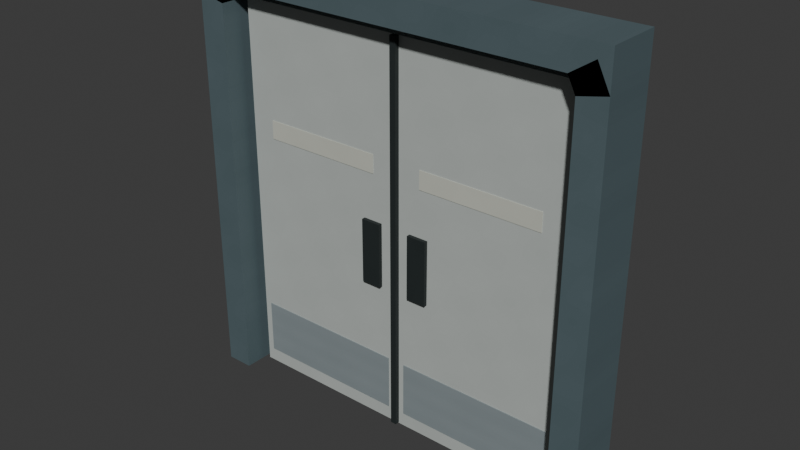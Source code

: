# Source: AST-STF-008.blend  (saved by Blender 4.3.34; exported with 4.5.12 LTS)
import bpy
from mathutils import Matrix  # noqa: F401  (used for matrix-valued properties, if any)

bpy.ops.wm.read_factory_settings(use_empty=True)
scene = bpy.context.scene
scene.name = 'Scene'

# ---- collections
col_collection = bpy.data.collections.new('Collection'); scene.collection.children.link(col_collection)

# ---- images (referenced by path relative to the original .blend; pixels are not part of the script)
import os
ASSET_DIR = os.environ.get("B2B_ASSET_DIR", "")  # directory of the original .blend (textures are referenced by path, not embedded)
HERE = os.path.dirname(os.path.abspath(__file__))  # packed textures are extracted next to this script under _unpacked/

def load_image(name, relpath, width, height, colorspace="sRGB"):
    """Load a texture the original file referenced (path relative to the .blend, or extracted next to this script)."""
    p = next((c for c in (os.path.join(HERE, relpath), os.path.join(ASSET_DIR, relpath)) if relpath and os.path.exists(c)), "")
    if p:
        img = bpy.data.images.load(p, check_existing=True)
        img.name = name
    else:  # same state as the original file: an image datablock whose file is absent (Cycles renders it pink)
        img = bpy.data.images.new(name, width, height)
        img.source = "FILE"
        img.filepath = "//" + (relpath or name)
    img.colorspace_settings.name = colorspace
    return img
img_staff_bluegrey_paint_png = load_image('staff_bluegrey_paint.png', '_unpacked/staff_bluegrey_paint.06b28083.png', 256, 256, 'sRGB')
img_staff_white_paint_png = load_image('staff_white_paint.png', '_unpacked/staff_white_paint.972c8896.png', 256, 256, 'sRGB')
img_staff_rubber_png = load_image('staff_rubber.png', '_unpacked/staff_rubber.6ee8aa6f.png', 256, 256, 'sRGB')
img_staff_zinc_png = load_image('staff_zinc.png', '_unpacked/staff_zinc.c37cbdb6.png', 256, 256, 'sRGB')
img_staff_label_png = load_image('staff_label.png', '_unpacked/staff_label.49f5ceb6.png', 256, 256, 'sRGB')

# ---- materials (node trees are filled in below, after node groups)
mat_staff_bluegrey_paint = bpy.data.materials.new('staff_bluegrey_paint')
mat_staff_white_paint = bpy.data.materials.new('staff_white_paint')
mat_staff_rubber = bpy.data.materials.new('staff_rubber')
mat_staff_zinc = bpy.data.materials.new('staff_zinc')
mat_staff_label = bpy.data.materials.new('staff_label')

# ---- material node trees
mat_staff_bluegrey_paint.use_nodes = True; mat_staff_bluegrey_paint.node_tree.nodes.clear()
_N = mat_staff_bluegrey_paint.node_tree.nodes; _L = mat_staff_bluegrey_paint.node_tree.links
n0 = _N.new('ShaderNodeBsdfPrincipled'); n0.name = 'Principled BSDF'; n0.location = (10, 300)
n0.inputs[2].default_value = 0.72
n1 = _N.new('ShaderNodeOutputMaterial'); n1.name = 'Material Output'; n1.location = (300, 300)
n2 = _N.new('ShaderNodeTexImage'); n2.name = 'Image Texture'; n2.location = (0, 0)
n2.image = img_staff_bluegrey_paint_png
n2.interpolation = 'Closest'
_L.new(n0.outputs[0], n1.inputs[0])
_L.new(n2.outputs[0], n0.inputs[0])
n1.is_active_output = True
mat_staff_white_paint.use_nodes = True; mat_staff_white_paint.node_tree.nodes.clear()
_N = mat_staff_white_paint.node_tree.nodes; _L = mat_staff_white_paint.node_tree.links
n0 = _N.new('ShaderNodeBsdfPrincipled'); n0.name = 'Principled BSDF'; n0.location = (10, 300)
n0.inputs[2].default_value = 0.72
n1 = _N.new('ShaderNodeOutputMaterial'); n1.name = 'Material Output'; n1.location = (300, 300)
n2 = _N.new('ShaderNodeTexImage'); n2.name = 'Image Texture'; n2.location = (0, 0)
n2.image = img_staff_white_paint_png
n2.interpolation = 'Closest'
_L.new(n0.outputs[0], n1.inputs[0])
_L.new(n2.outputs[0], n0.inputs[0])
n1.is_active_output = True
mat_staff_rubber.use_nodes = True; mat_staff_rubber.node_tree.nodes.clear()
_N = mat_staff_rubber.node_tree.nodes; _L = mat_staff_rubber.node_tree.links
n0 = _N.new('ShaderNodeBsdfPrincipled'); n0.name = 'Principled BSDF'; n0.location = (10, 300)
n0.inputs[2].default_value = 0.72
n1 = _N.new('ShaderNodeOutputMaterial'); n1.name = 'Material Output'; n1.location = (300, 300)
n2 = _N.new('ShaderNodeTexImage'); n2.name = 'Image Texture'; n2.location = (0, 0)
n2.image = img_staff_rubber_png
n2.interpolation = 'Closest'
_L.new(n0.outputs[0], n1.inputs[0])
_L.new(n2.outputs[0], n0.inputs[0])
n1.is_active_output = True
mat_staff_zinc.use_nodes = True; mat_staff_zinc.node_tree.nodes.clear()
_N = mat_staff_zinc.node_tree.nodes; _L = mat_staff_zinc.node_tree.links
n0 = _N.new('ShaderNodeBsdfPrincipled'); n0.name = 'Principled BSDF'; n0.location = (10, 300)
n0.inputs[2].default_value = 0.72
n1 = _N.new('ShaderNodeOutputMaterial'); n1.name = 'Material Output'; n1.location = (300, 300)
n2 = _N.new('ShaderNodeTexImage'); n2.name = 'Image Texture'; n2.location = (0, 0)
n2.image = img_staff_zinc_png
n2.interpolation = 'Closest'
_L.new(n0.outputs[0], n1.inputs[0])
_L.new(n2.outputs[0], n0.inputs[0])
n1.is_active_output = True
mat_staff_label.use_nodes = True; mat_staff_label.node_tree.nodes.clear()
_N = mat_staff_label.node_tree.nodes; _L = mat_staff_label.node_tree.links
n0 = _N.new('ShaderNodeBsdfPrincipled'); n0.name = 'Principled BSDF'; n0.location = (10, 300)
n0.inputs[2].default_value = 0.72
n1 = _N.new('ShaderNodeOutputMaterial'); n1.name = 'Material Output'; n1.location = (300, 300)
n2 = _N.new('ShaderNodeTexImage'); n2.name = 'Image Texture'; n2.location = (0, 0)
n2.image = img_staff_label_png
n2.interpolation = 'Closest'
_L.new(n0.outputs[0], n1.inputs[0])
_L.new(n2.outputs[0], n0.inputs[0])
n1.is_active_output = True

# ---- world
world_world = bpy.data.worlds.new('World'); scene.world = world_world
world_world.use_nodes = True; world_world.node_tree.nodes.clear()
_N = world_world.node_tree.nodes; _L = world_world.node_tree.links
n0 = _N.new('ShaderNodeOutputWorld'); n0.name = 'World Output'; n0.location = (300, 300)
n1 = _N.new('ShaderNodeBackground'); n1.name = 'Background'; n1.location = (10, 300)
n1.inputs[0].default_value = (0.05088, 0.05088, 0.05088, 1.0)
_L.new(n1.outputs[0], n0.inputs[0])
n0.is_active_output = True
world_world.color = (0.05088, 0.05088, 0.05088)
world_world.sun_shadow_jitter_overblur = 0.0

# ---- meshes
me_stf_jambleft = bpy.data.meshes.new('STF_JambLeft')
me_stf_jambleft.from_pydata([(-1.38, -0.18, 0.0), (-1.2, -0.18, 0.0), (-1.2, -0.18, 2.54), (-1.15, -0.18, 2.64), (-1.3, -0.18, 2.74), (-1.38, -0.18, 2.58), (-1.38, 0.18, 0.0), (-1.2, 0.18, 0.0), (-1.2, 0.18, 2.54), (-1.15, 0.18, 2.64), (-1.3, 0.18, 2.74), (-1.38, 0.18, 2.58)], [], [(5, 0, 1, 2, 3, 4), (6, 11, 10, 9, 8, 7), (0, 6, 7, 1), (1, 7, 8, 2), (2, 8, 9, 3), (3, 9, 10, 4), (4, 10, 11, 5), (5, 11, 6, 0)])
_uv = me_stf_jambleft.uv_layers.new(name='MetreScaled')
_uv.uv.foreach_set('vector', [-0.69, 1.29, -0.69, 0.0, -0.6, 0.0, -0.6, 1.27, -0.575, 1.32, -0.65, 1.37, -0.69, 0.0, -0.69, 1.29, -0.65, 1.37, -0.575, 1.32, -0.6, 1.27, -0.6, 0.0, -0.69, 0.0, -0.69, 0.0, -0.6, 0.0, -0.6, 0.0, -0.6, 0.0, -0.6, 0.0, -0.6, 1.27, -0.6, 1.27, -0.6, 1.27, -0.6, 1.27, -0.575, 1.32, -0.575, 1.32, -0.575, 1.32, -0.575, 1.32, -0.65, 1.37, -0.65, 1.37, -0.65, 1.37, -0.65, 1.37, -0.69, 1.29, -0.69, 1.29, -0.69, 1.29, -0.69, 1.29, -0.69, 0.0, -0.69, 0.0])
me_stf_jambleft.materials.append(mat_staff_bluegrey_paint)
me_stf_jambleft.update()
me_stf_jambright = bpy.data.meshes.new('STF_JambRight')
me_stf_jambright.from_pydata([(1.2, -0.18, 0.0), (1.38, -0.18, 0.0), (1.38, -0.18, 2.58), (1.3, -0.18, 2.74), (1.15, -0.18, 2.64), (1.2, -0.18, 2.54), (1.2, 0.18, 0.0), (1.38, 0.18, 0.0), (1.38, 0.18, 2.58), (1.3, 0.18, 2.74), (1.15, 0.18, 2.64), (1.2, 0.18, 2.54)], [], [(5, 0, 1, 2, 3, 4), (6, 11, 10, 9, 8, 7), (0, 6, 7, 1), (1, 7, 8, 2), (2, 8, 9, 3), (3, 9, 10, 4), (4, 10, 11, 5), (5, 11, 6, 0)])
_uv = me_stf_jambright.uv_layers.new(name='MetreScaled')
_uv.uv.foreach_set('vector', [0.6, 1.27, 0.6, 0.0, 0.69, 0.0, 0.69, 1.29, 0.65, 1.37, 0.575, 1.32, 0.6, 0.0, 0.6, 1.27, 0.575, 1.32, 0.65, 1.37, 0.69, 1.29, 0.69, 0.0, 0.6, 0.0, 0.6, 0.0, 0.69, 0.0, 0.69, 0.0, 0.69, 0.0, 0.69, 0.0, 0.69, 1.29, 0.69, 1.29, 0.69, 1.29, 0.69, 1.29, 0.65, 1.37, 0.65, 1.37, 0.65, 1.37, 0.65, 1.37, 0.575, 1.32, 0.575, 1.32, 0.575, 1.32, 0.575, 1.32, 0.6, 1.27, 0.6, 1.27, 0.6, 1.27, 0.6, 1.27, 0.6, 0.0, 0.6, 0.0])
me_stf_jambright.materials.append(mat_staff_bluegrey_paint)
me_stf_jambright.update()
me_stf_header = bpy.data.meshes.new('STF_Header')
me_stf_header.from_pydata([(-1.38, -0.18, 2.58), (-1.2, -0.18, 2.54), (-1.15, -0.18, 2.64), (1.15, -0.18, 2.64), (1.2, -0.18, 2.54), (1.38, -0.18, 2.58), (1.38, -0.18, 2.82), (-1.38, -0.18, 2.82), (-1.38, 0.18, 2.58), (-1.2, 0.18, 2.54), (-1.15, 0.18, 2.64), (1.15, 0.18, 2.64), (1.2, 0.18, 2.54), (1.38, 0.18, 2.58), (1.38, 0.18, 2.82), (-1.38, 0.18, 2.82)], [], [(7, 0, 1, 2, 3, 4, 5, 6), (8, 15, 14, 13, 12, 11, 10, 9), (0, 8, 9, 1), (1, 9, 10, 2), (2, 10, 11, 3), (3, 11, 12, 4), (4, 12, 13, 5), (5, 13, 14, 6), (6, 14, 15, 7), (7, 15, 8, 0)])
_uv = me_stf_header.uv_layers.new(name='MetreScaled')
_uv.uv.foreach_set('vector', [-0.69, 1.41, -0.69, 1.29, -0.6, 1.27, -0.575, 1.32, 0.575, 1.32, 0.6, 1.27, 0.69, 1.29, 0.69, 1.41, -0.69, 1.29, -0.69, 1.41, 0.69, 1.41, 0.69, 1.29, 0.6, 1.27, 0.575, 1.32, -0.575, 1.32, -0.6, 1.27, -0.69, 1.29, -0.69, 1.29, -0.6, 1.27, -0.6, 1.27, -0.6, 1.27, -0.6, 1.27, -0.575, 1.32, -0.575, 1.32, -0.575, 1.32, -0.575, 1.32, 0.575, 1.32, 0.575, 1.32, 0.575, 1.32, 0.575, 1.32, 0.6, 1.27, 0.6, 1.27, 0.6, 1.27, 0.6, 1.27, 0.69, 1.29, 0.69, 1.29, 0.69, 1.29, 0.69, 1.29, 0.69, 1.41, 0.69, 1.41, 0.69, 1.41, 0.69, 1.41, -0.69, 1.41, -0.69, 1.41, -0.69, 1.41, -0.69, 1.41, -0.69, 1.29, -0.69, 1.29])
me_stf_header.materials.append(mat_staff_bluegrey_paint)
me_stf_header.update()
me_leaf_left = bpy.data.meshes.new('LEAF_LEFT')
me_leaf_left.from_pydata([(0.01, -0.035, 0.025), (1.14, -0.035, 0.025), (1.14, -0.035, 2.56), (0.01, -0.035, 2.56), (0.01, 0.035, 0.025), (1.14, 0.035, 0.025), (1.14, 0.035, 2.56), (0.01, 0.035, 2.56)], [], [(3, 0, 1, 2), (4, 7, 6, 5), (0, 4, 5, 1), (1, 5, 6, 2), (2, 6, 7, 3), (3, 7, 4, 0)])
_uv = me_leaf_left.uv_layers.new(name='MetreScaled')
_uv.uv.foreach_set('vector', [0.005, 1.28, 0.005, 0.0125, 0.57, 0.0125, 0.57, 1.28, 0.005, 0.0125, 0.005, 1.28, 0.57, 1.28, 0.57, 0.0125, 0.005, 0.0125, 0.005, 0.0125, 0.57, 0.0125, 0.57, 0.0125, 0.57, 0.0125, 0.57, 0.0125, 0.57, 1.28, 0.57, 1.28, 0.57, 1.28, 0.57, 1.28, 0.005, 1.28, 0.005, 1.28, 0.005, 1.28, 0.005, 1.28, 0.005, 0.0125, 0.005, 0.0125])
me_leaf_left.materials.append(mat_staff_white_paint)
me_leaf_left.update()
me_meeting_seal_left = bpy.data.meshes.new('MEETING_SEAL_LEFT')
me_meeting_seal_left.from_pydata([(1.13, -0.065, 0.03), (1.17, -0.065, 0.03), (1.17, -0.065, 2.56), (1.13, -0.065, 2.56), (1.13, -0.035, 0.03), (1.17, -0.035, 0.03), (1.17, -0.035, 2.56), (1.13, -0.035, 2.56)], [], [(3, 0, 1, 2), (4, 7, 6, 5), (0, 4, 5, 1), (1, 5, 6, 2), (2, 6, 7, 3), (3, 7, 4, 0)])
_uv = me_meeting_seal_left.uv_layers.new(name='MetreScaled')
_uv.uv.foreach_set('vector', [0.565, 1.28, 0.565, 0.015, 0.585, 0.015, 0.585, 1.28, 0.565, 0.015, 0.565, 1.28, 0.585, 1.28, 0.585, 0.015, 0.565, 0.015, 0.565, 0.015, 0.585, 0.015, 0.585, 0.015, 0.585, 0.015, 0.585, 0.015, 0.585, 1.28, 0.585, 1.28, 0.585, 1.28, 0.585, 1.28, 0.565, 1.28, 0.565, 1.28, 0.565, 1.28, 0.565, 1.28, 0.565, 0.015, 0.565, 0.015])
me_meeting_seal_left.materials.append(mat_staff_rubber)
me_meeting_seal_left.update()
me_kick_left = bpy.data.meshes.new('KICK_LEFT')
me_kick_left.from_pydata([(0.06, -0.041, 0.12), (1.09, -0.041, 0.12), (1.09, -0.041, 0.48), (0.06, -0.041, 0.48), (0.06, -0.035, 0.12), (1.09, -0.035, 0.12), (1.09, -0.035, 0.48), (0.06, -0.035, 0.48)], [], [(3, 0, 1, 2), (4, 7, 6, 5), (0, 4, 5, 1), (1, 5, 6, 2), (2, 6, 7, 3), (3, 7, 4, 0)])
_uv = me_kick_left.uv_layers.new(name='MetreScaled')
_uv.uv.foreach_set('vector', [0.03, 0.24, 0.03, 0.06, 0.545, 0.06, 0.545, 0.24, 0.03, 0.06, 0.03, 0.24, 0.545, 0.24, 0.545, 0.06, 0.03, 0.06, 0.03, 0.06, 0.545, 0.06, 0.545, 0.06, 0.545, 0.06, 0.545, 0.06, 0.545, 0.24, 0.545, 0.24, 0.545, 0.24, 0.545, 0.24, 0.03, 0.24, 0.03, 0.24, 0.03, 0.24, 0.03, 0.24, 0.03, 0.06, 0.03, 0.06])
me_kick_left.materials.append(mat_staff_zinc)
me_kick_left.update()
me_push_left = bpy.data.meshes.new('PUSH_LEFT')
me_push_left.from_pydata([(0.915, -0.066, 0.98), (1.045, -0.066, 0.98), (1.045, -0.066, 1.4), (0.915, -0.066, 1.4), (0.915, -0.042, 0.98), (1.045, -0.042, 0.98), (1.045, -0.042, 1.4), (0.915, -0.042, 1.4)], [], [(3, 0, 1, 2), (4, 7, 6, 5), (0, 4, 5, 1), (1, 5, 6, 2), (2, 6, 7, 3), (3, 7, 4, 0)])
_uv = me_push_left.uv_layers.new(name='MetreScaled')
_uv.uv.foreach_set('vector', [0.4575, 0.7, 0.4575, 0.49, 0.5225, 0.49, 0.5225, 0.7, 0.4575, 0.49, 0.4575, 0.7, 0.5225, 0.7, 0.5225, 0.49, 0.4575, 0.49, 0.4575, 0.49, 0.5225, 0.49, 0.5225, 0.49, 0.5225, 0.49, 0.5225, 0.49, 0.5225, 0.7, 0.5225, 0.7, 0.5225, 0.7, 0.5225, 0.7, 0.4575, 0.7, 0.4575, 0.7, 0.4575, 0.7, 0.4575, 0.7, 0.4575, 0.49, 0.4575, 0.49])
me_push_left.materials.append(mat_staff_rubber)
me_push_left.update()
me_identifier_left = bpy.data.meshes.new('IDENTIFIER_LEFT')
me_identifier_left.from_pydata([(0.17, -0.039, 1.7), (0.98, -0.039, 1.7), (0.98, -0.039, 1.82), (0.17, -0.039, 1.82), (0.17, -0.035, 1.7), (0.98, -0.035, 1.7), (0.98, -0.035, 1.82), (0.17, -0.035, 1.82)], [], [(3, 0, 1, 2), (4, 7, 6, 5), (0, 4, 5, 1), (1, 5, 6, 2), (2, 6, 7, 3), (3, 7, 4, 0)])
_uv = me_identifier_left.uv_layers.new(name='MetreScaled')
_uv.uv.foreach_set('vector', [0.085, 0.91, 0.085, 0.85, 0.49, 0.85, 0.49, 0.91, 0.085, 0.85, 0.085, 0.91, 0.49, 0.91, 0.49, 0.85, 0.085, 0.85, 0.085, 0.85, 0.49, 0.85, 0.49, 0.85, 0.49, 0.85, 0.49, 0.85, 0.49, 0.91, 0.49, 0.91, 0.49, 0.91, 0.49, 0.91, 0.085, 0.91, 0.085, 0.91, 0.085, 0.91, 0.085, 0.91, 0.085, 0.85, 0.085, 0.85])
me_identifier_left.materials.append(mat_staff_label)
me_identifier_left.update()
me_leaf_right = bpy.data.meshes.new('LEAF_RIGHT')
me_leaf_right.from_pydata([(-1.14, -0.035, 0.025), (-0.01, -0.035, 0.025), (-0.01, -0.035, 2.56), (-1.14, -0.035, 2.56), (-1.14, 0.035, 0.025), (-0.01, 0.035, 0.025), (-0.01, 0.035, 2.56), (-1.14, 0.035, 2.56)], [], [(3, 0, 1, 2), (4, 7, 6, 5), (0, 4, 5, 1), (1, 5, 6, 2), (2, 6, 7, 3), (3, 7, 4, 0)])
_uv = me_leaf_right.uv_layers.new(name='MetreScaled')
_uv.uv.foreach_set('vector', [-0.57, 1.28, -0.57, 0.0125, -0.005, 0.0125, -0.005, 1.28, -0.57, 0.0125, -0.57, 1.28, -0.005, 1.28, -0.005, 0.0125, -0.57, 0.0125, -0.57, 0.0125, -0.005, 0.0125, -0.005, 0.0125, -0.005, 0.0125, -0.005, 0.0125, -0.005, 1.28, -0.005, 1.28, -0.005, 1.28, -0.005, 1.28, -0.57, 1.28, -0.57, 1.28, -0.57, 1.28, -0.57, 1.28, -0.57, 0.0125, -0.57, 0.0125])
me_leaf_right.materials.append(mat_staff_white_paint)
me_leaf_right.update()
me_kick_right = bpy.data.meshes.new('KICK_RIGHT')
me_kick_right.from_pydata([(-1.09, -0.041, 0.12), (-0.06, -0.041, 0.12), (-0.06, -0.041, 0.48), (-1.09, -0.041, 0.48), (-1.09, -0.035, 0.12), (-0.06, -0.035, 0.12), (-0.06, -0.035, 0.48), (-1.09, -0.035, 0.48)], [], [(3, 0, 1, 2), (4, 7, 6, 5), (0, 4, 5, 1), (1, 5, 6, 2), (2, 6, 7, 3), (3, 7, 4, 0)])
_uv = me_kick_right.uv_layers.new(name='MetreScaled')
_uv.uv.foreach_set('vector', [-0.545, 0.24, -0.545, 0.06, -0.03, 0.06, -0.03, 0.24, -0.545, 0.06, -0.545, 0.24, -0.03, 0.24, -0.03, 0.06, -0.545, 0.06, -0.545, 0.06, -0.03, 0.06, -0.03, 0.06, -0.03, 0.06, -0.03, 0.06, -0.03, 0.24, -0.03, 0.24, -0.03, 0.24, -0.03, 0.24, -0.545, 0.24, -0.545, 0.24, -0.545, 0.24, -0.545, 0.24, -0.545, 0.06, -0.545, 0.06])
me_kick_right.materials.append(mat_staff_zinc)
me_kick_right.update()
me_push_right = bpy.data.meshes.new('PUSH_RIGHT')
me_push_right.from_pydata([(-1.045, -0.066, 0.98), (-0.915, -0.066, 0.98), (-0.915, -0.066, 1.4), (-1.045, -0.066, 1.4), (-1.045, -0.042, 0.98), (-0.915, -0.042, 0.98), (-0.915, -0.042, 1.4), (-1.045, -0.042, 1.4)], [], [(3, 0, 1, 2), (4, 7, 6, 5), (0, 4, 5, 1), (1, 5, 6, 2), (2, 6, 7, 3), (3, 7, 4, 0)])
_uv = me_push_right.uv_layers.new(name='MetreScaled')
_uv.uv.foreach_set('vector', [-0.5225, 0.7, -0.5225, 0.49, -0.4575, 0.49, -0.4575, 0.7, -0.5225, 0.49, -0.5225, 0.7, -0.4575, 0.7, -0.4575, 0.49, -0.5225, 0.49, -0.5225, 0.49, -0.4575, 0.49, -0.4575, 0.49, -0.4575, 0.49, -0.4575, 0.49, -0.4575, 0.7, -0.4575, 0.7, -0.4575, 0.7, -0.4575, 0.7, -0.5225, 0.7, -0.5225, 0.7, -0.5225, 0.7, -0.5225, 0.7, -0.5225, 0.49, -0.5225, 0.49])
me_push_right.materials.append(mat_staff_rubber)
me_push_right.update()
me_identifier_right = bpy.data.meshes.new('IDENTIFIER_RIGHT')
me_identifier_right.from_pydata([(-0.98, -0.039, 1.7), (-0.17, -0.039, 1.7), (-0.17, -0.039, 1.82), (-0.98, -0.039, 1.82), (-0.98, -0.035, 1.7), (-0.17, -0.035, 1.7), (-0.17, -0.035, 1.82), (-0.98, -0.035, 1.82)], [], [(3, 0, 1, 2), (4, 7, 6, 5), (0, 4, 5, 1), (1, 5, 6, 2), (2, 6, 7, 3), (3, 7, 4, 0)])
_uv = me_identifier_right.uv_layers.new(name='MetreScaled')
_uv.uv.foreach_set('vector', [-0.49, 0.91, -0.49, 0.85, -0.085, 0.85, -0.085, 0.91, -0.49, 0.85, -0.49, 0.91, -0.085, 0.91, -0.085, 0.85, -0.49, 0.85, -0.49, 0.85, -0.085, 0.85, -0.085, 0.85, -0.085, 0.85, -0.085, 0.85, -0.085, 0.91, -0.085, 0.91, -0.085, 0.91, -0.085, 0.91, -0.49, 0.91, -0.49, 0.91, -0.49, 0.91, -0.49, 0.91, -0.49, 0.85, -0.49, 0.85])
me_identifier_right.materials.append(mat_staff_label)
me_identifier_right.update()

# ---- objects
ob_stf_jambleft = bpy.data.objects.new('STF_JambLeft', me_stf_jambleft)
ob_stf_jambright = bpy.data.objects.new('STF_JambRight', me_stf_jambright)
ob_stf_header = bpy.data.objects.new('STF_Header', me_stf_header)
ob_hinge_left = bpy.data.objects.new('HINGE_LEFT', None)
ob_leaf_left = bpy.data.objects.new('LEAF_LEFT', me_leaf_left)
ob_meeting_seal_left = bpy.data.objects.new('MEETING_SEAL_LEFT', me_meeting_seal_left)
ob_kick_left = bpy.data.objects.new('KICK_LEFT', me_kick_left)
ob_push_left = bpy.data.objects.new('PUSH_LEFT', me_push_left)
ob_identifier_left = bpy.data.objects.new('IDENTIFIER_LEFT', me_identifier_left)
ob_hinge_right = bpy.data.objects.new('HINGE_RIGHT', None)
ob_leaf_right = bpy.data.objects.new('LEAF_RIGHT', me_leaf_right)
ob_kick_right = bpy.data.objects.new('KICK_RIGHT', me_kick_right)
ob_push_right = bpy.data.objects.new('PUSH_RIGHT', me_push_right)
ob_identifier_right = bpy.data.objects.new('IDENTIFIER_RIGHT', me_identifier_right)
ob_datum_interaction = bpy.data.objects.new('DATUM_INTERACTION', None)
ob_datum_lower = bpy.data.objects.new('DATUM_LOWER', None)
ob_datum_clear_front = bpy.data.objects.new('DATUM_CLEAR_FRONT', None)
ob_datum_clear_rear = bpy.data.objects.new('DATUM_CLEAR_REAR', None)

# ---- transforms, parenting, visibility, modifiers, constraints
ob_stf_jambleft.location = (0.0, 0.0, 0.0)
ob_stf_jambright.location = (0.0, 0.0, 0.0)
ob_stf_header.location = (0.0, 0.0, 0.0)
ob_hinge_left.location = (-1.15, 0.0, 0.0)
ob_leaf_left.parent = ob_hinge_left
ob_leaf_left.location = (0.0, 0.0, 0.0)
ob_meeting_seal_left.parent = ob_hinge_left
ob_meeting_seal_left.location = (0.0, 0.0, 0.0)
ob_kick_left.parent = ob_hinge_left
ob_kick_left.location = (0.0, 0.0, 0.0)
ob_push_left.parent = ob_hinge_left
ob_push_left.location = (0.0, 0.0, 0.0)
ob_identifier_left.parent = ob_hinge_left
ob_identifier_left.location = (0.0, 0.0, 0.0)
ob_hinge_right.location = (1.15, 0.0, 0.0)
ob_leaf_right.parent = ob_hinge_right
ob_leaf_right.location = (0.0, 0.0, 0.0)
ob_kick_right.parent = ob_hinge_right
ob_kick_right.location = (0.0, 0.0, 0.0)
ob_push_right.parent = ob_hinge_right
ob_push_right.location = (0.0, 0.0, 0.0)
ob_identifier_right.parent = ob_hinge_right
ob_identifier_right.location = (0.0, 0.0, 0.0)
ob_datum_interaction.location = (0.0, -0.12, 1.25)
ob_datum_lower.location = (0.0, 0.0, 0.0)
ob_datum_clear_front.location = (0.0, -1.6, 0.0)
ob_datum_clear_rear.location = (0.0, 1.6, 0.0)

# ---- collection membership
col_collection.objects.link(ob_stf_jambleft)
col_collection.objects.link(ob_stf_jambright)
col_collection.objects.link(ob_stf_header)
col_collection.objects.link(ob_hinge_left)
col_collection.objects.link(ob_leaf_left)
col_collection.objects.link(ob_meeting_seal_left)
col_collection.objects.link(ob_kick_left)
col_collection.objects.link(ob_push_left)
col_collection.objects.link(ob_identifier_left)
col_collection.objects.link(ob_hinge_right)
col_collection.objects.link(ob_leaf_right)
col_collection.objects.link(ob_kick_right)
col_collection.objects.link(ob_push_right)
col_collection.objects.link(ob_identifier_right)
col_collection.objects.link(ob_datum_interaction)
col_collection.objects.link(ob_datum_lower)
col_collection.objects.link(ob_datum_clear_front)
col_collection.objects.link(ob_datum_clear_rear)

# ---- scene / render settings (as saved in the file)
scene.frame_start = 1; scene.frame_end = 250; scene.frame_set(1)
scene.render.engine = 'BLENDER_EEVEE_NEXT'
bpy.context.view_layer.update()

# ---- added for rendering (the .blend has no active camera and no usable light): camera, sun
cam_auto = bpy.data.cameras.new('AutoCamera')
cam_auto.lens = 50.0
cam_auto.sensor_width = 36.0
cam_auto.clip_end = 1000.0
ob_auto_camera = bpy.data.objects.new('AutoCamera', cam_auto)
scene.collection.objects.link(ob_auto_camera)
ob_auto_camera.location = (3.66599, -4.39919, 4.34279)
ob_auto_camera.rotation_euler = (1.09748, -7.21219e-08, 0.694738)
scene.camera = ob_auto_camera
light_auto_sun = bpy.data.lights.new('AutoSun', 'SUN')
light_auto_sun.energy = 3.0
light_auto_sun.angle = 0.0523599
ob_auto_sun = bpy.data.objects.new('AutoSun', light_auto_sun)
scene.collection.objects.link(ob_auto_sun)
ob_auto_sun.rotation_euler = (0.872665, 0.174533, 0.523599)
bpy.context.view_layer.update()

